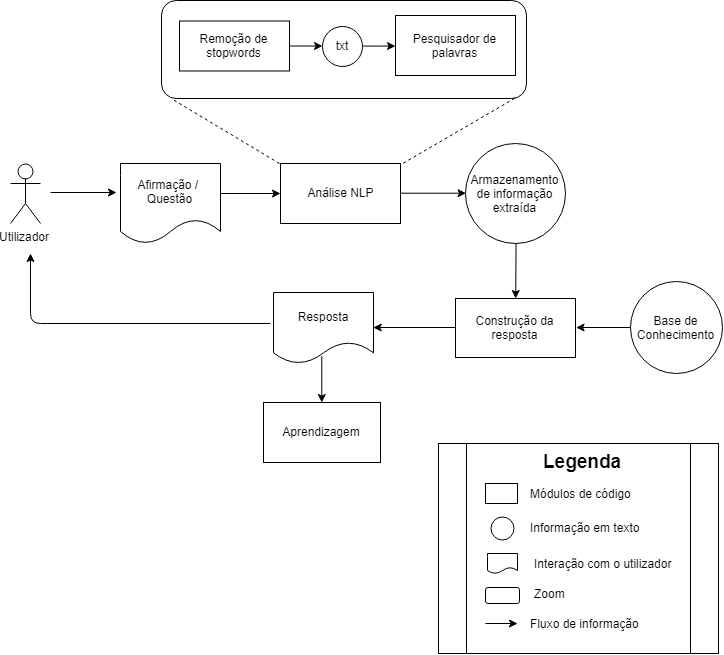

The diagram above was exported from draw.io. Its source (the exported page's mxGraphModel, read from the mxfile embedded in the PNG):
<mxGraphModel dx="1743" dy="906" grid="1" gridSize="10" guides="1" tooltips="1" connect="1" arrows="1" fold="1" page="1" pageScale="1" pageWidth="827" pageHeight="1169" math="0" shadow="0">
  <root>
    <mxCell id="0" />
    <mxCell id="1" parent="0" />
    <mxCell id="mdkInm46CJmi8jrRqURF-55" value="" style="shape=process;whiteSpace=wrap;html=1;backgroundOutline=1;align=left;" parent="1" vertex="1">
      <mxGeometry x="478" y="720" width="280" height="210" as="geometry" />
    </mxCell>
    <mxCell id="mdkInm46CJmi8jrRqURF-48" value="" style="rounded=1;whiteSpace=wrap;html=1;" parent="1" vertex="1">
      <mxGeometry x="201" y="277" width="365" height="98" as="geometry" />
    </mxCell>
    <mxCell id="mdkInm46CJmi8jrRqURF-23" value="" style="endArrow=none;dashed=1;html=1;exitX=1.017;exitY=0;exitDx=0;exitDy=0;exitPerimeter=0;entryX=0.973;entryY=0.99;entryDx=0;entryDy=0;entryPerimeter=0;" parent="1" source="mdkInm46CJmi8jrRqURF-6" target="mdkInm46CJmi8jrRqURF-48" edge="1">
      <mxGeometry width="50" height="50" relative="1" as="geometry">
        <mxPoint x="540" y="600" as="sourcePoint" />
        <mxPoint x="567" y="387" as="targetPoint" />
      </mxGeometry>
    </mxCell>
    <mxCell id="mdkInm46CJmi8jrRqURF-1" value="Utilizador" style="shape=umlActor;verticalLabelPosition=bottom;labelBackgroundColor=#ffffff;verticalAlign=top;html=1;outlineConnect=0;" parent="1" vertex="1">
      <mxGeometry x="50" y="440" width="30" height="60" as="geometry" />
    </mxCell>
    <mxCell id="mdkInm46CJmi8jrRqURF-4" value="" style="endArrow=classic;html=1;" parent="1" edge="1">
      <mxGeometry width="50" height="50" relative="1" as="geometry">
        <mxPoint x="90" y="469" as="sourcePoint" />
        <mxPoint x="156" y="469" as="targetPoint" />
      </mxGeometry>
    </mxCell>
    <mxCell id="mdkInm46CJmi8jrRqURF-5" value="Afirmação / &lt;br&gt;Questão" style="shape=document;whiteSpace=wrap;html=1;boundedLbl=1;" parent="1" vertex="1">
      <mxGeometry x="160" y="440" width="100" height="80" as="geometry" />
    </mxCell>
    <mxCell id="mdkInm46CJmi8jrRqURF-6" value="Análise NLP" style="rounded=0;whiteSpace=wrap;html=1;" parent="1" vertex="1">
      <mxGeometry x="320" y="440" width="120" height="60" as="geometry" />
    </mxCell>
    <mxCell id="mdkInm46CJmi8jrRqURF-7" value="" style="endArrow=classic;html=1;" parent="1" edge="1">
      <mxGeometry width="50" height="50" relative="1" as="geometry">
        <mxPoint x="260" y="470" as="sourcePoint" />
        <mxPoint x="320" y="470" as="targetPoint" />
      </mxGeometry>
    </mxCell>
    <mxCell id="mdkInm46CJmi8jrRqURF-11" value="Remoção de stopwords" style="rounded=0;whiteSpace=wrap;html=1;" parent="1" vertex="1">
      <mxGeometry x="219" y="297.5" width="110" height="50" as="geometry" />
    </mxCell>
    <mxCell id="ELnrBcRHF_ARIiQRgozJ-5" style="edgeStyle=orthogonalEdgeStyle;rounded=0;orthogonalLoop=1;jettySize=auto;html=1;" edge="1" parent="1" source="mdkInm46CJmi8jrRqURF-13" target="mdkInm46CJmi8jrRqURF-15">
      <mxGeometry relative="1" as="geometry" />
    </mxCell>
    <mxCell id="mdkInm46CJmi8jrRqURF-13" value="txt" style="ellipse;whiteSpace=wrap;html=1;aspect=fixed;" parent="1" vertex="1">
      <mxGeometry x="362" y="302.5" width="40" height="40" as="geometry" />
    </mxCell>
    <mxCell id="mdkInm46CJmi8jrRqURF-14" value="" style="endArrow=classic;html=1;" parent="1" source="mdkInm46CJmi8jrRqURF-11" target="mdkInm46CJmi8jrRqURF-13" edge="1">
      <mxGeometry width="50" height="50" relative="1" as="geometry">
        <mxPoint x="162" y="284.5" as="sourcePoint" />
        <mxPoint x="172" y="344.5" as="targetPoint" />
      </mxGeometry>
    </mxCell>
    <mxCell id="mdkInm46CJmi8jrRqURF-15" value="Pesquisador de palavras" style="rounded=0;whiteSpace=wrap;html=1;" parent="1" vertex="1">
      <mxGeometry x="435" y="292" width="120" height="60" as="geometry" />
    </mxCell>
    <mxCell id="mdkInm46CJmi8jrRqURF-24" value="" style="endArrow=none;dashed=1;html=1;entryX=0.03;entryY=1.01;entryDx=0;entryDy=0;entryPerimeter=0;" parent="1" target="mdkInm46CJmi8jrRqURF-48" edge="1">
      <mxGeometry width="50" height="50" relative="1" as="geometry">
        <mxPoint x="319" y="440" as="sourcePoint" />
        <mxPoint x="199" y="394" as="targetPoint" />
      </mxGeometry>
    </mxCell>
    <mxCell id="mdkInm46CJmi8jrRqURF-25" value="" style="endArrow=classic;html=1;exitX=1;exitY=0.5;exitDx=0;exitDy=0;entryX=0;entryY=0.5;entryDx=0;entryDy=0;" parent="1" source="mdkInm46CJmi8jrRqURF-6" target="mdkInm46CJmi8jrRqURF-26" edge="1">
      <mxGeometry width="50" height="50" relative="1" as="geometry">
        <mxPoint x="530" y="520" as="sourcePoint" />
        <mxPoint x="530" y="470" as="targetPoint" />
      </mxGeometry>
    </mxCell>
    <mxCell id="mdkInm46CJmi8jrRqURF-26" value="Armazenamento de informação extraída" style="ellipse;whiteSpace=wrap;html=1;aspect=fixed;" parent="1" vertex="1">
      <mxGeometry x="505" y="420" width="100" height="100" as="geometry" />
    </mxCell>
    <mxCell id="ELnrBcRHF_ARIiQRgozJ-3" style="edgeStyle=orthogonalEdgeStyle;rounded=0;orthogonalLoop=1;jettySize=auto;html=1;exitX=0;exitY=0.5;exitDx=0;exitDy=0;entryX=1;entryY=0.5;entryDx=0;entryDy=0;" edge="1" parent="1" source="mdkInm46CJmi8jrRqURF-27" target="mdkInm46CJmi8jrRqURF-31">
      <mxGeometry relative="1" as="geometry" />
    </mxCell>
    <mxCell id="mdkInm46CJmi8jrRqURF-27" value="Construção da resposta" style="rounded=0;whiteSpace=wrap;html=1;" parent="1" vertex="1">
      <mxGeometry x="495" y="575" width="120" height="59" as="geometry" />
    </mxCell>
    <mxCell id="mdkInm46CJmi8jrRqURF-28" value="" style="endArrow=classic;html=1;exitX=0.5;exitY=1;exitDx=0;exitDy=0;" parent="1" source="mdkInm46CJmi8jrRqURF-26" target="mdkInm46CJmi8jrRqURF-27" edge="1">
      <mxGeometry width="50" height="50" relative="1" as="geometry">
        <mxPoint x="605" y="470" as="sourcePoint" />
        <mxPoint x="660" y="470" as="targetPoint" />
      </mxGeometry>
    </mxCell>
    <mxCell id="mdkInm46CJmi8jrRqURF-29" value="Base de Conhecimento" style="ellipse;whiteSpace=wrap;html=1;aspect=fixed;" parent="1" vertex="1">
      <mxGeometry x="670" y="558" width="92" height="92" as="geometry" />
    </mxCell>
    <mxCell id="mdkInm46CJmi8jrRqURF-30" value="" style="endArrow=classic;html=1;exitX=0;exitY=0.5;exitDx=0;exitDy=0;entryX=1;entryY=0.5;entryDx=0;entryDy=0;" parent="1" source="mdkInm46CJmi8jrRqURF-29" target="mdkInm46CJmi8jrRqURF-27" edge="1">
      <mxGeometry width="50" height="50" relative="1" as="geometry">
        <mxPoint x="615" y="480" as="sourcePoint" />
        <mxPoint x="670" y="480" as="targetPoint" />
      </mxGeometry>
    </mxCell>
    <mxCell id="mdkInm46CJmi8jrRqURF-37" style="edgeStyle=orthogonalEdgeStyle;rounded=0;orthogonalLoop=1;jettySize=auto;html=1;exitX=0.49;exitY=0.9;exitDx=0;exitDy=0;exitPerimeter=0;" parent="1" source="mdkInm46CJmi8jrRqURF-31" target="mdkInm46CJmi8jrRqURF-34" edge="1">
      <mxGeometry relative="1" as="geometry" />
    </mxCell>
    <mxCell id="mdkInm46CJmi8jrRqURF-31" value="Resposta" style="shape=document;whiteSpace=wrap;html=1;boundedLbl=1;" parent="1" vertex="1">
      <mxGeometry x="313" y="569" width="100" height="71" as="geometry" />
    </mxCell>
    <mxCell id="mdkInm46CJmi8jrRqURF-33" value="" style="endArrow=classic;html=1;" parent="1" edge="1">
      <mxGeometry width="50" height="50" relative="1" as="geometry">
        <mxPoint x="310" y="600" as="sourcePoint" />
        <mxPoint x="70" y="530" as="targetPoint" />
        <Array as="points">
          <mxPoint x="70" y="600" />
        </Array>
      </mxGeometry>
    </mxCell>
    <mxCell id="mdkInm46CJmi8jrRqURF-34" value="Aprendizagem" style="rounded=0;whiteSpace=wrap;html=1;" parent="1" vertex="1">
      <mxGeometry x="303" y="679" width="117" height="60" as="geometry" />
    </mxCell>
    <mxCell id="mdkInm46CJmi8jrRqURF-42" value="&lt;font size=&quot;1&quot;&gt;&lt;b style=&quot;font-size: 19px&quot;&gt;Legenda&lt;/b&gt;&lt;/font&gt;" style="text;html=1;strokeColor=none;fillColor=none;align=center;verticalAlign=middle;whiteSpace=wrap;rounded=0;" parent="1" vertex="1">
      <mxGeometry x="505" y="720" width="233" height="38" as="geometry" />
    </mxCell>
    <mxCell id="mdkInm46CJmi8jrRqURF-43" value="" style="rounded=0;whiteSpace=wrap;html=1;" parent="1" vertex="1">
      <mxGeometry x="525" y="760" width="32" height="20" as="geometry" />
    </mxCell>
    <mxCell id="mdkInm46CJmi8jrRqURF-44" value="" style="ellipse;whiteSpace=wrap;html=1;aspect=fixed;" parent="1" vertex="1">
      <mxGeometry x="530" y="793.5" width="23" height="23" as="geometry" />
    </mxCell>
    <mxCell id="mdkInm46CJmi8jrRqURF-45" value="" style="shape=document;whiteSpace=wrap;html=1;boundedLbl=1;" parent="1" vertex="1">
      <mxGeometry x="527" y="830" width="30" height="20" as="geometry" />
    </mxCell>
    <mxCell id="mdkInm46CJmi8jrRqURF-49" value="" style="rounded=1;whiteSpace=wrap;html=1;" parent="1" vertex="1">
      <mxGeometry x="525" y="864" width="34" height="16" as="geometry" />
    </mxCell>
    <mxCell id="mdkInm46CJmi8jrRqURF-50" value="Módulos de código" style="text;html=1;strokeColor=none;fillColor=none;align=left;verticalAlign=middle;whiteSpace=wrap;rounded=0;" parent="1" vertex="1">
      <mxGeometry x="568" y="760" width="110" height="20" as="geometry" />
    </mxCell>
    <mxCell id="mdkInm46CJmi8jrRqURF-51" value="Informação em texto" style="text;html=1;strokeColor=none;fillColor=none;align=left;verticalAlign=middle;whiteSpace=wrap;rounded=0;" parent="1" vertex="1">
      <mxGeometry x="568" y="793.5" width="145" height="20" as="geometry" />
    </mxCell>
    <mxCell id="mdkInm46CJmi8jrRqURF-52" value="Interação com o utilizador" style="text;html=1;strokeColor=none;fillColor=none;align=left;verticalAlign=middle;whiteSpace=wrap;rounded=0;" parent="1" vertex="1">
      <mxGeometry x="572" y="830" width="145" height="20" as="geometry" />
    </mxCell>
    <mxCell id="mdkInm46CJmi8jrRqURF-53" value="Zoom" style="text;html=1;strokeColor=none;fillColor=none;align=left;verticalAlign=middle;whiteSpace=wrap;rounded=0;" parent="1" vertex="1">
      <mxGeometry x="572" y="860" width="145" height="20" as="geometry" />
    </mxCell>
    <mxCell id="mdkInm46CJmi8jrRqURF-54" value="Fluxo de informação" style="text;html=1;strokeColor=none;fillColor=none;align=left;verticalAlign=middle;whiteSpace=wrap;rounded=0;" parent="1" vertex="1">
      <mxGeometry x="568" y="890" width="145" height="20" as="geometry" />
    </mxCell>
    <mxCell id="mdkInm46CJmi8jrRqURF-60" value="" style="endArrow=classic;html=1;" parent="1" edge="1">
      <mxGeometry width="50" height="50" relative="1" as="geometry">
        <mxPoint x="525" y="900" as="sourcePoint" />
        <mxPoint x="557" y="900" as="targetPoint" />
      </mxGeometry>
    </mxCell>
  </root>
</mxGraphModel>